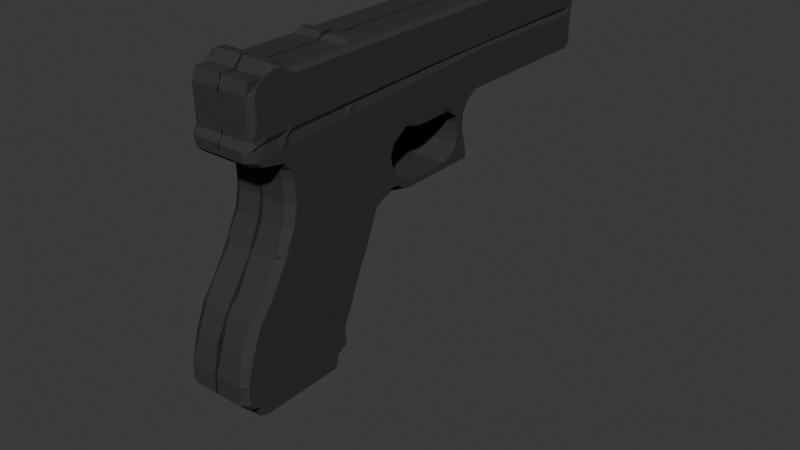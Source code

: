 # Source: gunpistol.blend  (saved by Blender 4.2.66; exported with 4.5.12 LTS)
import bpy
from mathutils import Matrix  # noqa: F401  (used for matrix-valued properties, if any)

bpy.ops.wm.read_factory_settings(use_empty=True)
scene = bpy.context.scene
scene.name = 'Scene'

# ---- collections
col_collection = bpy.data.collections.new('Collection'); scene.collection.children.link(col_collection)
col_gltf_not_exported = bpy.data.collections.new('glTF_not_exported'); scene.collection.children.link(col_gltf_not_exported)
col_gltf_not_exported.hide_render = True
col_gltf_not_exported.hide_viewport = True

# ---- materials (node trees are filled in below, after node groups)
mat_material_001 = bpy.data.materials.new('Material.001')
mat_material = bpy.data.materials.new('Material')
mat_material_002 = bpy.data.materials.new('Material.002')

# ---- material node trees
mat_material_001.use_nodes = True; mat_material_001.node_tree.nodes.clear()
_N = mat_material_001.node_tree.nodes; _L = mat_material_001.node_tree.links
n0 = _N.new('ShaderNodeBsdfPrincipled'); n0.name = 'Principled BSDF'; n0.location = (10, 300)
n0.inputs[0].default_value = (0.04431, 0.04431, 0.04431, 1.0)
n0.inputs[2].default_value = 0.3976
n0.inputs[3].default_value = 1.0
n1 = _N.new('ShaderNodeOutputMaterial'); n1.name = 'Material Output'; n1.location = (300, 300)
_L.new(n0.outputs[0], n1.inputs[0])
n1.is_active_output = True
mat_material.use_nodes = True; mat_material.node_tree.nodes.clear()
_N = mat_material.node_tree.nodes; _L = mat_material.node_tree.links
n0 = _N.new('ShaderNodeBsdfPrincipled'); n0.name = 'Principled BSDF'; n0.location = (10, 300)
n1 = _N.new('ShaderNodeOutputMaterial'); n1.name = 'Material Output'; n1.location = (300, 300)
_L.new(n0.outputs[0], n1.inputs[0])
n1.is_active_output = True
mat_material_002.use_nodes = True; mat_material_002.node_tree.nodes.clear()
_N = mat_material_002.node_tree.nodes; _L = mat_material_002.node_tree.links
n0 = _N.new('ShaderNodeBsdfPrincipled'); n0.name = 'Principled BSDF'; n0.location = (10, 300)
n0.inputs[0].default_value = (0.01096, 0.01229, 0.01444, 1.0)
n1 = _N.new('ShaderNodeOutputMaterial'); n1.name = 'Material Output'; n1.location = (300, 300)
_L.new(n0.outputs[0], n1.inputs[0])
n1.is_active_output = True

# ---- world
world_world = bpy.data.worlds.new('World'); scene.world = world_world
world_world.use_nodes = True; world_world.node_tree.nodes.clear()
_N = world_world.node_tree.nodes; _L = world_world.node_tree.links
n0 = _N.new('ShaderNodeOutputWorld'); n0.name = 'World Output'; n0.location = (300, 300)
n1 = _N.new('ShaderNodeBackground'); n1.name = 'Background'; n1.location = (10, 300)
n1.inputs[0].default_value = (0.05088, 0.05088, 0.05088, 1.0)
_L.new(n1.outputs[0], n0.inputs[0])
n0.is_active_output = True
world_world.color = (0.05088, 0.05088, 0.05088)
world_world.sun_shadow_jitter_overblur = 0.0

# ---- meshes
me_plane_003 = bpy.data.meshes.new('Plane.003')
me_plane_003.from_pydata([(-0.09602, 0.8266, 0.6266), (-0.1013, 0.441, 0.6266), (-0.09146, -1.956, 0.6266), (-0.5188, -6.452, 0.6266), (-0.2944, -6.468, 0.6266), (-0.5604, -6.89, 0.6266), (-0.1266, -6.522, 0.6266), (-0.5315, -6.586, 0.6266), (-0.5491, -6.771, 0.6266), (-0.05042, -4.781, 0.6266), (-0.3638, -4.821, 0.6266), (-1.221, -3.815, 0.6266), (-1.505, -4.108, 0.6266), (-1.813, -4.192, 0.6266), (-0.3737, -4.926, 0.6266), (-1.224, -3.945, 0.6266), (-0.05495, -4.885, 0.6266), (-2.893, -4.546, 0.6266), (-0.2158, -5.121, 0.6266), (-0.3977, -5.178, 0.6266), (-1.351, -3.463, 0.6266), (-1.329, -2.59, 0.6266), (-1.548, -2.484, 0.6266), (-1.765, -2.445, 0.6266), (-2.02, -2.443, 0.6266), (-2.281, -2.479, 0.6266), (-2.443, -2.565, 0.6266), (-2.637, -3.727, 0.6266), (0.01141, -3.368, 0.6266), (-0.2276, -3.388, 0.6266), (-1.193, -2.889, 0.6266), (-1.303, -2.76, 0.6266), (-1.374, -2.362, 0.6266), (-1.569, -2.329, 0.6266), (-1.773, -2.316, 0.6266), (-2.0, -2.311, 0.6266), (-2.423, -2.351, 0.6266), (-2.621, -2.82, 0.6266), (-2.596, -3.856, 0.6266), (-2.442, -4.014, 0.6266), (-2.156, -4.135, 0.6266), (-2.413, -3.293, -0.004736), (-2.298, -3.488, 0.1029), (-2.157, -3.312, 0.1029), (-2.187, -3.582, 0.187), (-2.043, -3.381, 0.187), (-2.019, -3.718, 0.2377), (-1.786, -3.426, 0.2377), (-1.935, -3.897, 0.2911), (-1.545, -3.458, 0.2911), (-1.808, -4.111, 0.362), (-1.346, -3.48, 0.362), (0.01777, -2.009, 0.5959), (0.011, 0.7691, 0.5959), (0.005286, 0.3966, 0.5959), (-0.2678, -6.9, 0.5959), (-0.1208, -6.39, 0.6266), (-0.1687, -5.203, 0.5959), (-0.2609, -6.782, 0.5959), (-0.1397, -6.823, 0.6266), (-0.1346, -6.705, 0.6266), (-0.2502, -6.598, 0.5959), (-0.06514, -3.429, 0.5959), (-0.148, -4.849, 0.5959), (-0.1541, -4.953, 0.5959), (-0.06218, -5.05, 0.6266), (-1.065, -1.964, 0.6266), (1.047, -1.948, 0.6266), (1.141, -1.947, 0.5327), (-0.9765, 1.049, 0.5327), (-0.9577, 0.9555, 0.6266), (1.118, 1.0, 0.5327), (1.019, 0.9242, 0.6266), (-1.04, 0.8678, 0.6266), (1.006, 0.702, 0.6266), (1.104, 0.7742, 0.5327), (-1.041, 0.3311, 0.6266), (1.093, 0.5806, 0.5327), (1.197, 0.751, 0.5327), (1.099, 0.6788, 0.6266), (1.188, 0.6038, 0.5327), (-0.1513, 1.062, 0.5327), (-0.1947, 0.9679, 0.6266), (-0.03727, 0.9815, 0.6266), (-0.001771, 1.023, 0.5327), (0.7228, 1.14, 0.5327), (0.7046, 1.046, 0.6266), (0.4209, 1.028, 0.6266), (0.4471, 1.122, 0.5327), (-1.279, -6.34, 0.6266), (1.092, -7.036, 0.5327), (0.9768, -6.972, 0.6266), (0.8185, -7.013, 0.6266), (0.817, -7.108, 0.5327), (-0.7081, -6.959, 0.6266), (-0.5768, -7.063, 0.6266), (0.5658, -7.01, 0.6266), (0.5637, -7.105, 0.5327), (0.2622, -6.999, 0.6266), (0.2601, -7.093, 0.5327), (-0.8302, -6.523, 0.6266), (-1.042, -6.394, 0.6266), (1.099, -6.338, 0.5327), (1.005, -6.36, 0.6266), (1.095, -6.766, 0.5327), (0.9777, -6.795, 0.6266), (1.229, -6.478, 0.6266), (1.334, -6.464, 0.5327), (1.242, -6.648, 0.6266), (1.346, -6.631, 0.5327), (1.114, -4.745, 0.5327), (1.02, -4.76, 0.6266), (-2.398, -6.395, 0.6266), (-3.047, -6.602, 0.6266), (-3.834, -6.928, 0.6266), (-3.836, -7.027, 0.5327), (-3.694, -4.771, 0.6266), (-4.288, -7.176, 0.6266), (-4.303, -4.879, 0.5327), (-4.301, -4.98, 0.6266), (-4.961, -7.362, 0.6266), (-5.035, -5.181, 0.6266), (-5.626, -7.487, 0.6266), (-5.629, -7.584, 0.5327), (-5.578, -5.363, 0.6266), (-6.12, -7.498, 0.6266), (-6.606, -7.148, 0.6266), (-6.251, -7.409, 0.6266), (-6.36, -7.42, 0.5327), (-6.361, -7.207, 0.6266), (-6.415, -7.227, 0.5327), (-6.034, -5.331, 0.6266), (1.019, -4.863, 0.6266), (1.224, -4.826, 0.5056), (-6.202, -5.525, 0.6266), (1.222, -4.99, 0.5056), (-6.554, -5.594, 0.6266), (-6.687, -5.588, 0.5327), (1.017, -5.11, 0.6266), (1.111, -5.094, 0.5327), (-2.781, -2.208, 0.6266), (-2.811, -3.747, 0.6266), (-1.255, -2.056, 0.5327), (-1.262, -2.166, 0.6266), (-1.4, -2.23, 0.6266), (-1.59, -2.174, 0.5327), (-2.225, -2.268, 0.6266), (-2.412, -2.233, 0.6266), (-2.593, -2.202, 0.6266), (1.034, -3.354, 0.6266), (1.128, -3.346, 0.5327), (-2.794, -2.895, 0.6266), (-2.77, -3.877, 0.6266), (-2.615, -4.034, 0.6266), (-2.604, -4.186, 0.6266), (-1.887, -6.324, 0.6266), (-2.766, -4.387, 0.6266), (-2.959, -6.575, 0.6266), (-2.962, -6.673, 0.5327), (0.1166, 0.9587, 0.6266), (0.004768, 0.888, 0.6266), (-5.982, -5.234, -0.02804), (1.128, -3.346, -0.02318), (-6.36, -7.42, -0.02459), (-0.9765, 1.049, -0.03722), (-6.74, -7.172, -0.02666), (-1.282, -6.448, 0.003905), (-6.687, -5.588, -0.02675), (1.092, -7.036, -0.02318), (-1.141, 0.8722, -0.03692), (0.817, -7.108, 0.01569), (-6.508, -7.231, -0.02538), (1.095, -6.766, -0.02318), (1.118, 1.0, -0.02318), (1.104, 0.7742, -0.02318), (-0.8384, -6.63, 0.006383), (-6.143, -5.301, -0.02775), (1.222, -4.99, -0.05024), (-0.5867, -7.167, 0.007798), (-6.349, -5.52, -0.02736), (-3.05, -6.701, -0.006023), (-0.1517, -7.095, 0.01024), (1.197, 0.751, -0.02318), (-2.876, -2.115, -0.03374), (1.188, 0.6038, -0.02318), (-2.892, -2.937, -0.03371), (-2.883, -4.44, -0.03373), (-0.1513, 1.062, -0.03108), (-4.29, -7.275, -0.02318), (1.099, -6.338, -0.02318), (1.334, -6.464, -0.02318), (-1.165, -1.964, -0.03688), (-1.141, 0.3194, -0.03692), (1.111, -5.094, -0.02318), (-5.629, -7.584, -0.02318), (1.346, -6.631, -0.02318), (-6.107, -7.596, -0.02318), (1.114, -4.745, -0.02318), (-1.049, -6.501, 0.005204), (1.093, 0.5806, -0.02318), (1.224, -4.826, -0.05024), (1.141, -1.947, -0.02318), (-2.403, -2.137, -0.03461), (-1.255, -2.056, -0.03671), (-1.782, -2.186, -0.03575), (-1.59, -2.174, -0.0361), (-2.2, -2.174, -0.03498), (-2.589, -2.105, -0.03427), (-1.98, -2.178, -0.03538), (-1.419, -2.134, -0.03641), (-2.694, -4.197, 0.6112), (-0.02047, 1.074, -0.03013), (-0.5095, -6.354, 0.6266), (-0.1166, -6.294, 0.6266), (-0.2368, -6.369, 0.5959), (-6.736, -7.05, 0.5327), (-6.602, -7.028, 0.6266), (1.1, -6.242, 0.5327), (1.006, -6.264, 0.6266), (-6.736, -7.05, -0.02667), (1.1, -6.242, -0.02318), (-0.0702, -5.233, 0.6266), (-6.558, -5.717, 0.6266), (1.11, -5.193, 0.5327), (-6.691, -5.714, -0.02674), (-0.4073, -5.279, 0.6266), (-0.1746, -5.303, 0.5959), (1.016, -5.209, 0.6266), (1.11, -5.193, -0.02318), (-1.165, -1.964, 0.4684), (-1.141, 0.8722, 0.4684), (-1.049, -6.501, 0.4732), (-0.7176, -7.065, 0.4734), (-0.5867, -7.167, 0.4735), (-0.1517, -7.095, 0.4738), (-2.883, -4.44, 0.4688), (-3.686, -4.665, 0.469), (-5.041, -5.082, 0.4692), (-5.576, -5.262, 0.4698), (-5.982, -5.234, 0.4694), (-6.74, -7.172, 0.4696), (-6.508, -7.231, 0.4697), (-6.143, -5.301, 0.4695), (-6.349, -5.52, 0.4695), (-2.876, -2.115, 0.4688), (-2.892, -2.937, 0.4688), (-2.908, -3.759, 0.4688), (-2.867, -3.889, 0.4688), (-1.419, -2.134, 0.4685), (-1.782, -2.186, 0.4686), (-1.98, -2.178, 0.4686), (-2.2, -2.174, 0.4687), (-2.403, -2.137, 0.4687), (-2.713, -4.046, 0.4688), (-2.701, -4.197, 0.4688), (-1.282, -6.448, 0.473), (-1.889, -6.422, 0.4727), (-2.401, -6.493, 0.4723), (-0.8384, -6.63, 0.4733), (-3.05, -6.701, 0.4719), (-0.3358, -7.177, 0.4736), (-4.29, -7.275, 0.4711), (-1.141, 0.3194, 0.4684), (-4.964, -7.461, 0.47), (-6.107, -7.596, 0.47), (-2.589, -2.105, 0.4687), (-6.691, -5.714, 0.4696), (-5.708, -7.067, 0.4696), (-5.708, -7.067, -0.02667), (-5.663, -5.73, -0.02674), (-5.663, -5.73, 0.4696), (-1.889, -6.422, -0.03118), (0.5637, -7.105, -0.01741), (-2.401, -6.493, -0.03405), (-0.7176, -7.065, -0.02461), (-2.962, -6.673, -0.03721), (-3.836, -7.027, -0.04212), (-0.3358, -7.177, -0.02246), (0.2601, -7.093, -0.01912), (-4.964, -7.461, -0.05485), (-0.1496, -7.048, 0.5797), (-0.3327, -7.125, 0.5797), (-0.2437, -7.136, 0.5327), (-0.2386, -7.037, 0.6266), (-1.505, -4.108, -0.004908), (-1.813, -4.192, -0.004908), (-1.351, -3.463, -0.004908), (-1.329, -2.59, -0.004908), (-1.548, -2.484, -0.004908), (-1.765, -2.445, -0.004908), (-2.02, -2.443, -0.004908), (-2.281, -2.479, -0.004908), (-2.443, -2.565, -0.004908), (-2.637, -3.727, -0.004908), (-1.303, -2.76, -0.004908), (-2.621, -2.82, -0.004908), (-2.596, -3.856, -0.004908), (-2.442, -4.014, -0.004908), (-2.156, -4.135, -0.004908), (-1.935, -3.897, -0.1573), (-1.545, -3.458, -0.1573), (-2.019, -3.718, -0.1416), (-1.786, -3.426, -0.1416), (-1.935, -3.897, -0.0495), (-1.545, -3.458, -0.0495), (-2.187, -3.582, -0.1672), (-2.043, -3.381, -0.1672), (-2.157, -3.312, -0.09868), (-2.187, -3.582, -0.04019), (-2.043, -3.381, -0.04019), (-2.298, -3.488, -0.01398), (-2.413, -3.293, -0.0005397), (-2.361, -3.39, -0.04447), (-2.276, -3.261, -0.04447), (0.7228, 1.14, -0.004564), (0.3083, 1.062, -0.03108), (0.4392, 1.074, -0.03013)], [(210, 186)], [(75, 78, 182, 174), (262, 230, 169, 192), (260, 233, 178, 277), (258, 231, 198, 175), (232, 258, 175, 274), (109, 104, 172, 195), (110, 133, 200, 197), (255, 256, 271, 166), (257, 158, 275, 273), (259, 115, 276, 180), (158, 259, 180, 275), (115, 261, 188, 276), (261, 263, 279, 188), (263, 123, 194, 279), (264, 128, 163, 196), (242, 239, 161, 176), (123, 264, 196, 194), (243, 242, 176, 179), (137, 243, 179, 167), (102, 107, 190, 189), (244, 265, 207, 183), (142, 229, 191, 203, 209, 248), (252, 251, 206, 202, 207, 265), (145, 248, 209, 205, 204, 249), (217, 102, 189, 220, 228, 193, 139, 223), (88, 316, 211, 84), (256, 257, 273, 271), (76, 1, 0, 73), (55, 5, 95, 281), (66, 2, 1, 76), (30, 66, 143, 31), (282, 234, 280), (2, 52, 54, 1), (1, 54, 53, 0), (15, 89, 101, 100, 94, 95, 5, 8, 7, 3, 212, 225, 19, 14, 10, 29, 2, 66, 30, 11), (214, 212, 3, 4), (58, 8, 5, 55), (4, 3, 7, 61), (61, 7, 8, 58), (62, 29, 10, 63), (15, 11, 12), (118, 236, 235, 186, 161, 239, 238, 237), (63, 10, 14, 64), (64, 14, 19, 18), (121, 124, 131, 134, 136, 222, 216, 126, 129, 127, 125, 122, 120, 117, 114, 113, 157, 112, 155, 89, 15, 12, 13, 40, 154, 210, 156, 17, 116, 119), (18, 19, 57), (37, 148, 140, 151), (27, 37, 151, 141), (32, 144, 33), (146, 147, 36), (36, 147, 148, 37), (22, 33, 34, 23), (20, 21, 32, 31), (52, 2, 29, 62), (31, 143, 144, 32), (39, 153, 154, 40), (53, 159, 160), (26, 36, 37), (59, 55, 281, 280), (213, 214, 4, 56), (60, 58, 55, 59), (56, 4, 61, 6), (6, 61, 58, 60), (28, 62, 63, 9), (9, 63, 64, 16), (16, 64, 57, 65), (52, 62, 28), (64, 18, 57), (230, 69, 164, 169), (80, 77, 199, 184), (107, 109, 195, 190), (104, 90, 168, 172), (233, 232, 274, 178), (246, 245, 185, 186, 235, 254, 253, 247), (266, 137, 167, 224), (241, 240, 165, 171), (135, 139, 193, 177), (133, 135, 177, 200), (245, 244, 183, 185), (260, 277, 181, 234), (231, 101, 89, 255), (154, 254, 210), (262, 229, 66, 76), (75, 71, 72, 74), (69, 230, 73, 70), (230, 262, 76, 73), (93, 97, 99, 234, 181, 278, 272, 170, 168, 90), (80, 78, 79), (78, 75, 74, 79), (77, 80, 79, 74), (69, 70, 82, 81), (84, 81, 82, 83), (85, 88, 87, 86), (258, 232, 94, 100), (232, 233, 95, 94), (231, 258, 100, 101), (233, 260, 281, 95), (256, 255, 89, 155), (254, 235, 17, 156), (158, 257, 112, 157), (235, 236, 116, 17), (115, 259, 113, 114), (236, 118, 119, 116), (261, 115, 114, 117), (118, 237, 121, 119), (263, 261, 117, 120), (237, 238, 124, 121), (123, 263, 120, 122), (128, 264, 125, 127), (215, 240, 126, 216), (130, 128, 127, 129), (240, 241, 129, 126), (241, 130, 129), (238, 239, 131, 124), (264, 123, 122, 125), (239, 242, 131), (242, 243, 134, 131), (243, 137, 136, 134), (245, 246, 141, 151), (265, 244, 140, 148), (229, 142, 143, 66), (142, 248, 144, 143), (248, 145, 33, 144), (145, 249, 34, 33), (249, 250, 35, 34), (250, 251, 146, 35), (251, 252, 147, 146), (252, 265, 148, 147), (244, 245, 151, 140), (246, 247, 152, 141), (247, 253, 153, 152), (253, 254, 154, 153), (257, 256, 155, 112), (259, 158, 157, 113), (255, 166, 198, 231), (229, 262, 192, 191), (31, 32, 33, 22), (35, 24, 23, 34), (146, 25, 24, 35), (36, 26, 25, 146), (152, 38, 27, 141), (153, 39, 38, 152), (51, 50, 12, 11), (49, 48, 50, 51), (47, 46, 48, 49), (45, 44, 46, 47), (43, 42, 44, 45), (313, 312, 42, 43), (312, 313, 41), (20, 11, 30, 21), (187, 81, 84, 211), (187, 164, 69, 81), (182, 78, 80, 184), (71, 75, 174, 173), (84, 83, 87, 88), (266, 215, 216, 222), (240, 215, 219, 165), (221, 226, 214, 213), (71, 173, 314, 85), (226, 225, 212, 214), (110, 150, 68, 77, 74, 67, 149, 111, 132, 138, 227, 218, 103, 106, 108, 105, 91, 92, 96, 98, 280, 234, 99, 97, 93, 90, 104, 109, 107, 102, 217, 223, 139, 135, 133), (57, 19, 225, 226), (65, 57, 226, 221), (137, 266, 222, 136), (266, 224, 269, 270), (163, 128, 241, 171), (260, 234, 282), (267, 270, 269, 268), (215, 266, 270, 267), (219, 215, 267, 268), (130, 241, 128), (156, 210, 254), (283, 282, 280), (281, 282, 283), (281, 260, 282), (31, 22, 288, 294), (23, 24, 290, 289), (24, 25, 291, 290), (25, 26, 292, 291), (21, 287, 286, 20), (39, 40, 298, 297), (26, 37, 295, 292), (27, 38, 296, 293), (38, 39, 297, 296), (37, 27, 293, 295), (12, 50, 285, 284), (22, 23, 289, 288), (40, 13, 285, 298), (13, 12, 284, 285), (50, 48, 299, 285), (49, 51, 286, 300), (48, 46, 301, 303), (47, 49, 304, 302), (46, 44, 305, 301), (45, 47, 302, 306), (43, 45, 309, 307), (44, 42, 310, 308), (42, 312, 310), (313, 43, 307), (312, 41, 311), (41, 313, 311), (68, 150, 110, 197, 162, 201, 199, 77), (88, 85, 314, 316), (53, 160, 0), (159, 83, 0, 160), (187, 211, 316, 315), (159, 83, 187, 315, 316, 87), (74, 72, 86, 87, 159, 53, 54, 52, 28, 9, 16, 65, 221, 213, 56, 6, 60, 59, 280, 98, 96, 92, 91, 105, 108, 106, 103, 218, 227, 138, 132, 111, 149, 67), (71, 85, 86, 72), (73, 0, 83, 82, 70), (250, 249, 204, 208, 206, 251)])
_uv = me_plane_003.uv_layers.new(name='UVMap')
_uv.uv.foreach_set('vector', [1.0, 0.8871, 1.0, 0.8871, 1.0, 0.8871, 1.0, 0.8871, 0.0, 0.7903, 0.0, 0.8871, 0.0, 0.8871, 0.0, 0.7903, 0.502, 0.0, 0.4654, 0.0, 0.4654, 0.0, 0.502, 0.0, 0.2948, 0.0, 0.1712, 0.0, 0.1712, 0.0, 0.2948, 0.0, 0.394, 0.0, 0.2948, 0.0, 0.2948, 0.0, 0.394, 0.0, 1.0, 0.0, 1.0, 0.0, 1.0, 0.0, 1.0, 0.0, 1.0, 0.0, 1.0, 0.0, 1.0, 0.0, 1.0, 0.0, 0.0, 0.0, 0.0, 0.0, 0.0, 0.0, 0.0, 0.0, 0.0, 0.0, 0.0, 0.0, 0.0, 0.0, 0.0, 0.0, 0.0, 0.0, 0.0, 0.0, 0.0, 0.0, 0.0, 0.0, 0.0, 0.0, 0.0, 0.0, 0.0, 0.0, 0.0, 0.0, 0.0, 0.0, 0.0, 0.0, 0.0, 0.0, 0.0, 0.0, 0.0, 0.0, 0.0, 0.0, 0.0, 0.0, 0.0, 0.0, 0.0, 0.0, 0.0, 0.0, 0.0, 0.0, 0.0, 0.0, 0.0, 0.0, 0.0, 0.0, 0.0, 0.0, 0.0, 0.0, 0.0, 0.0, 0.0, 0.0, 0.0, 0.0, 0.0, 0.0, 0.0, 0.0, 0.0, 0.0, 0.0, 0.0, 0.0, 0.0, 0.0, 0.0, 0.0, 0.0, 0.0, 0.0, 0.0, 0.0, 0.0, 0.0, 0.0, 0.0, 0.0, 0.0, 0.0, 0.0, 1.0, 0.0, 1.0, 0.0, 1.0, 0.0, 1.0, 0.0, 0.0, 0.0, 0.0, 0.0, 0.0, 0.0, 0.0, 0.0, 0.0, 0.0, 0.0, 0.0, 0.0, 0.0, 0.0, 0.0, 0.0, 0.0, 0.0, 0.0, 0.0, 0.0, 0.0, 0.0, 0.0, 0.0, 0.0, 0.0, 0.0, 0.0, 0.0, 0.0, 0.0, 0.0, 0.0, 0.0, 0.0, 0.0, 0.0, 0.0, 0.0, 0.0, 0.0, 0.0, 1.0, 0.0, 1.0, 0.0, 1.0, 0.0, 1.0, 0.0, 1.0, 0.0, 1.0, 0.0, 1.0, 0.0, 1.0, 0.0, 0.6685, 1.0, 0.6685, 1.0, 0.4565, 1.0, 0.4654, 1.0, 0.0, 0.0, 0.0, 0.0, 0.0, 0.0, 0.0, 0.0, 0.04485, 0.7903, 0.4654, 0.7903, 0.4654, 0.8871, 0.04495, 0.8871, 0.502, 0.0, 0.4654, 0.0, 0.4654, 0.0, 0.502, 0.0, 0.0433, -0.0004927, 0.4654, 0.0, 0.4654, 0.7903, 0.04485, 0.7903, 0.0, 0.0, 0.0, 0.0, 0.0, 0.0, 0.0, 0.0, 0.5194, 0.0, 0.5369, 0.0, 0.5369, 0.0, 0.4654, 0.0, 0.502, 0.0, 0.502, 0.7903, 0.4654, 0.7903, 0.4654, 0.7903, 0.502, 0.7903, 0.502, 0.8871, 0.4654, 0.8871, 0.0, 0.0, 0.0, 0.0, 0.1712, 0.0, 0.2948, 0.0, 0.394, 0.0, 0.4654, 0.0, 0.4654, 0.0, 0.4654, 0.0, 0.4654, 0.0, 0.4654, 0.0, 0.4654, 0.0, 0.4654, 0.0, 0.4654, 0.0, 0.4654, 0.0, 0.4654, 0.0, 0.4654, 0.0, 0.4654, 0.0, 0.04332, 0.0, 0.0, 0.0, 0.0, 0.0, 0.502, 0.0, 0.4654, 0.0, 0.4654, 0.0, 0.502, 0.0, 0.502, 0.0, 0.4654, 0.0, 0.4654, 0.0, 0.502, 0.0, 0.502, 0.0, 0.4654, 0.0, 0.4654, 0.0, 0.502, 0.0, 0.502, 0.0, 0.4654, 0.0, 0.4654, 0.0, 0.502, 0.0, 0.502, 0.0, 0.4654, 0.0, 0.4654, 0.0, 0.502, 0.0, 0.0, 0.0, 0.0, 0.0, 0.0, 0.0, 0.0, 0.0, 0.0, 0.0, 0.0, 0.0, 0.0, 0.0, 0.0, 0.0, 0.0, 0.0, 0.0, 0.0, 0.0, 0.0, 0.502, 0.0, 0.4654, 0.0, 0.4654, 0.0, 0.502, 0.0, 0.502, 0.0, 0.4654, 0.0, 0.4654, 0.0, 0.502, 0.0, 0.0, 0.0, 0.0, 0.0, 0.0, 0.0, 0.0, 0.0, 0.0, 0.0, 0.0, 0.0, 0.0, 0.0, 0.0, 0.0, 0.0, 0.0, 0.0, 0.0, 0.0, 0.0, 0.0, 0.0, 0.0, 0.0, 0.0, 0.0, 0.0, 0.0, 0.0, 0.0, 0.0, 0.0, 0.0, 0.0, 0.0, 0.0, 0.0, 0.0, 0.0, 0.0, 0.0, 0.0, 0.0, 0.0, 0.0, 0.0, 0.0, 0.0, 0.0, 0.0, 0.0, 0.0, 0.0, 0.0, 0.0, 0.0, 0.0, 0.0, 0.502, 0.0, 0.4654, 0.0, 0.502, 0.0, 0.0, 0.0, 0.0, 0.0, 0.0, 0.0, 0.0, 0.0, 0.0, 0.0, 0.0, 0.0, 0.0, 0.0, 0.0, 0.0, 0.0, 0.0, 0.0, 0.0, 0.0, 0.0, 0.0, 0.0, 0.0, 0.0, 0.0, 0.0, 0.0, 0.0, 0.0, 0.0, 0.0, 0.0, 0.0, 0.0, 0.0, 0.0, 0.0, 0.0, 0.0, 0.0, 0.0, 0.0, 0.0, 0.0, 0.0, 0.0, 0.0, 0.0, 0.0, 0.0, 0.502, 0.0, 0.4654, 0.0, 0.4654, 0.0, 0.502, 0.0, 0.0, 0.0, 0.0, 0.0, 0.0, 0.0, 0.0, 0.0, 0.0, 0.0, 0.0, 0.0, 0.0, 0.0, 0.0, 0.0, 0.5369, 0.8871, 0.5369, 0.9422, 0.502, 0.9383, 0.0, 0.0, 0.0, 0.0, 0.0, 0.0, 0.5369, 0.0, 0.502, 0.0, 0.502, 0.0, 0.5369, 0.0, 0.5369, 0.0, 0.502, 0.0, 0.502, 0.0, 0.5369, 0.0, 0.5369, 0.0, 0.502, 0.0, 0.502, 0.0, 0.5369, 0.0, 0.5369, 0.0, 0.502, 0.0, 0.502, 0.0, 0.5369, 0.0, 0.5369, 0.0, 0.502, 0.0, 0.502, 0.0, 0.5369, 0.0, 0.5369, 0.0, 0.502, 0.0, 0.502, 0.0, 0.5369, 0.0, 0.5369, 0.0, 0.502, 0.0, 0.502, 0.0, 0.5369, 0.0, 0.5369, 0.0, 0.502, 0.0, 0.502, 0.0, 0.5369, 0.0, 0.502, 0.0, 0.502, 0.0, 0.5369, 0.0, 0.502, 0.0, 0.502, 0.0, 0.502, 0.0, 0.0, 0.8871, 0.0, 1.0, 0.0, 1.0, 0.0, 0.8871, 1.0, 0.7903, 1.0, 0.7903, 1.0, 0.7903, 1.0, 0.7903, 1.0, 0.0, 1.0, 0.0, 1.0, 0.0, 1.0, 0.0, 1.0, 0.0, 1.0, 0.0, 1.0, 0.0, 1.0, 0.0, 0.4654, 0.0, 0.394, 0.0, 0.394, 0.0, 0.4654, 0.0, 0.0, 0.0, 0.0, 0.0, 0.0, 0.0, 0.0, 0.0, 0.0, 0.0, 0.0, 0.0, 0.0, 0.0, 0.0, 0.0, 0.0, 0.0, 0.0, 0.0, 0.0, 0.0, 0.0, 0.0, 0.0, 0.0, 0.0, 0.0, 0.0, 0.0, 0.0, 0.0, 1.0, 0.0, 1.0, 0.0, 1.0, 0.0, 1.0, 0.0, 1.0, 0.0, 1.0, 0.0, 1.0, 0.0, 1.0, 0.0, 0.0, 0.0, 0.0, 0.0, 0.0, 0.0, 0.0, 0.0, 0.502, 0.0, 0.502, 0.0, 0.5369, 0.0, 0.5369, 0.0, 0.1712, 0.0, 0.1712, 0.0, 0.0, 0.0, 0.0, 0.0, 0.0, 0.0, 0.0, 0.0, 0.0, 0.0, 0.0, 0.7903, 0.0, 0.0, 0.0433, -0.0004927, 0.04485, 0.7903, 1.0, 0.8871, 1.0, 1.0, 0.9568, 0.9548, 0.9591, 0.8523, 0.0, 1.0, 0.0, 0.8871, 0.04495, 0.8871, 0.0467, 0.9422, 0.0, 0.8871, 0.0, 0.7903, 0.04485, 0.7903, 0.04495, 0.8871, 0.8954, 0.0, 0.8002, 0.0, 0.6685, 0.0, 0.5369, 0.0, 0.5369, 0.0, 0.6685, 0.0, 0.8002, 0.0, 0.8954, 0.0, 1.0, 0.0, 1.0, 0.0, 1.0, 0.7903, 1.0, 0.8871, 1.0, 0.8393, 1.0, 0.8871, 1.0, 0.8871, 1.0, 0.8511, 1.0, 0.8394, 1.0, 0.7903, 1.0, 0.7903, 1.0, 0.8393, 1.0, 0.8278, 0.0, 1.0, 0.0467, 0.9422, 0.394, 0.9534, 0.394, 1.0, 0.4654, 1.0, 0.394, 1.0, 0.394, 0.9534, 0.4654, 0.9575, 0.8002, 1.0, 0.6685, 1.0, 0.6685, 0.9661, 0.8002, 0.9693, 0.2948, 0.0, 0.394, 0.0, 0.394, 0.0, 0.2948, 0.0, 0.394, 0.0, 0.4654, 0.0, 0.4654, 0.0, 0.394, 0.0, 0.1712, 0.0, 0.2948, 0.0, 0.2948, 0.0, 0.1712, 0.0, 0.4654, 0.0, 0.502, 0.0, 0.502, 0.0, 0.4654, 0.0, 0.0, 0.0, 0.0, 0.0, 0.0, 0.0, 0.0, 0.0, 0.0, 0.0, 0.0, 0.0, 0.0, 0.0, 0.0, 0.0, 0.0, 0.0, 0.0, 0.0, 0.0, 0.0, 0.0, 0.0, 0.0, 0.0, 0.0, 0.0, 0.0, 0.0, 0.0, 0.0, 0.0, 0.0, 0.0, 0.0, 0.0, 0.0, 0.0, 0.0, 0.0, 0.0, 0.0, 0.0, 0.0, 0.0, 0.0, 0.0, 0.0, 0.0, 0.0, 0.0, 0.0, 0.0, 0.0, 0.0, 0.0, 0.0, 0.0, 0.0, 0.0, 0.0, 0.0, 0.0, 0.0, 0.0, 0.0, 0.0, 0.0, 0.0, 0.0, 0.0, 0.0, 0.0, 0.0, 0.0, 0.0, 0.0, 0.0, 0.0, 0.0, 0.0, 0.0, 0.0, 0.0, 0.0, 0.0, 0.0, 0.0, 0.0, 0.0, 0.0, 0.0, 0.0, 0.0, 0.0, 0.0, 0.0, 0.0, 0.0, 0.0, 0.0, 0.0, 0.0, 0.0, 0.0, 0.0, 0.0, 0.0, 0.0, 0.0, 0.0, 0.0, 0.0, 0.0, 0.0, 0.0, 0.0, 0.0, 0.0, 0.0, 0.0, 0.0, 0.0, 0.0, 0.0, 0.0, 0.0, 0.0, 0.0, 0.0, 0.0, 0.0, 0.0, 0.0, 0.0, 0.0, 0.0, 0.0, 0.0, 0.0, 0.0, 0.0, 0.0, 0.0, 0.0, 0.0, 0.0, 0.0, 0.0, 0.0, 0.0, 0.0, 0.0, 0.0, 0.0, 0.0, 0.0, 0.0, 0.0, 0.0, 0.0, 0.0, 0.0, 0.0, 0.0, 0.0, 0.0, 0.0, 0.0, 0.0, 0.0, 0.0, 0.0, 0.0, 0.0, 0.0, 0.0, 0.0, 0.0, 0.0, 0.0, 0.0, 0.0, 0.0, 0.0, 0.0, 0.0, 0.0, 0.0, 0.0, 0.0, 0.0, 0.0, 0.0, 0.0, 0.0, 0.0, 0.0, 0.0, 0.0, 0.0, 0.0, 0.0, 0.0, 0.0, 0.0, 0.0, 0.0, 0.0, 0.0, 0.0, 0.0, 0.0, 0.0, 0.0, 0.0, 0.0, 0.0, 0.0, 0.0, 0.0, 0.0, 0.0, 0.0, 0.0, 0.0, 0.0, 0.0, 0.0, 0.0, 0.0, 0.0, 0.0, 0.0, 0.0, 0.0, 0.0, 0.0, 0.0, 0.0, 0.0, 0.0, 0.0, 0.0, 0.0, 0.0, 0.0, 0.0, 0.0, 0.0, 0.0, 0.0, 0.0, 0.0, 0.0, 0.0, 0.0, 0.0, 0.0, 0.0, 0.0, 0.0, 0.0, 0.0, 0.0, 0.0, 0.0, 0.0, 0.0, 0.0, 0.0, 0.0, 0.0, 0.0, 0.0, 0.0, 0.0, 0.0, 0.0, 0.0, 0.0, 0.0, 0.0, 0.0, 0.0, 0.0, 0.0, 0.0, 0.0, 0.0, 0.0, 0.0, 0.0, 0.0, 0.0, 0.1712, 0.0, 0.1712, 0.0, 0.0, 0.0, 0.0, 0.7903, 0.0, 0.7903, 0.0, 0.0, 0.0, 0.0, 0.0, 0.0, 0.0, 0.0, 0.0, 0.0, 0.0, 0.0, 0.0, 0.0, 0.0, 0.0, 0.0, 0.0, 0.0, 0.0, 0.0, 0.0, 0.0, 0.0, 0.0, 0.0, 0.0, 0.0, 0.0, 0.0, 0.0, 0.0, 0.0, 0.0, 0.0, 0.0, 0.0, 0.0, 0.0, 0.0, 0.0, 0.0, 0.0, 0.0, 0.0, 0.0, 0.0, 0.0, 0.0, 0.0, 0.0, 0.0, 0.0, 0.0, 0.0, 0.0, 0.0, 0.0, 0.0, 0.0, 0.0, 0.0, 0.0, 0.0, 0.0, 0.0, 0.0, 0.0, 0.0, 0.0, 0.0, 0.0, 0.0, 0.0, 0.0, 0.0, 0.0, 0.0, 0.0, 0.0, 0.0, 0.0, 0.0, 0.0, 0.0, 0.0, 0.0, 0.0, 0.0, 0.0, 0.0, 0.0, 0.0, 0.0, 0.0, 0.0, 0.0, 0.0, 0.0, 0.0, 0.0, 0.0, 0.0, 0.0, 0.0, 0.0, 0.0, 0.0, 0.0, 0.0, 0.0, 0.0, 0.394, 1.0, 0.394, 1.0, 0.4654, 1.0, 0.4565, 1.0, 0.394, 1.0, 0.0, 1.0, 0.0, 1.0, 0.394, 1.0, 1.0, 0.8871, 1.0, 0.8871, 1.0, 0.7903, 1.0, 0.7903, 1.0, 1.0, 1.0, 0.8871, 1.0, 0.8871, 1.0, 1.0, 0.4654, 1.0, 0.4654, 0.9575, 0.6685, 0.9661, 0.6685, 1.0, 0.0, 0.0, 0.0, 0.0, 0.0, 0.0, 0.0, 0.0, 0.0, 0.0, 0.0, 0.0, 0.0, 0.0, 0.0, 0.0, 0.5369, 0.0, 0.502, 0.0, 0.502, 0.0, 0.5369, 0.0, 1.0, 1.0, 1.0, 1.0, 0.8002, 1.0, 0.8002, 1.0, 0.502, 0.0, 0.4654, 0.0, 0.4654, 0.0, 0.502, 0.0, 1.0, 0.0, 1.0, 0.0, 1.0, 0.0, 1.0, 0.7903, 0.958, 0.8169, 0.9593, 0.0, 0.9608, 0.0, 0.9622, 0.0, 0.9623, 0.0, 0.9626, 0.0, 0.9627, 0.0, 0.9636, 0.0, 0.9637, 0.0, 0.9784, 0.0, 0.9793, 0.0, 0.9552, 0.0, 0.9557, 0.0, 0.8954, 0.0, 0.8002, 0.0, 0.6685, 0.0, 0.5369, 0.0, 0.5369, 0.0, 0.6685, 0.0, 0.8002, 0.0, 0.8954, 0.0, 1.0, 0.0, 1.0, 0.0, 1.0, 0.0, 1.0, 0.0, 1.0, 0.0, 1.0, 0.0, 1.0, 0.0, 1.0, 0.0, 1.0, 0.0, 1.0, 0.0, 0.502, 0.0, 0.4654, 0.0, 0.4654, 0.0, 0.502, 0.0, 0.5369, 0.0, 0.502, 0.0, 0.502, 0.0, 0.5369, 0.0, 0.0, 0.0, 0.0, 0.0, 0.0, 0.0, 0.0, 0.0, 0.0, 0.0, 0.0, 0.0, 0.0, 0.0, 0.0, 0.0, 0.0, 0.0, 0.0, 0.0, 0.0, 0.0, 0.0, 0.0, 0.502, 0.0, 0.5369, 0.0, 0.5194, 0.0, 0.0, 0.0, 0.0, 0.0, 0.0, 0.0, 0.0, 0.0, 0.0, 0.0, 0.0, 0.0, 0.0, 0.0, 0.0, 0.0, 0.0, 0.0, 0.0, 0.0, 0.0, 0.0, 0.0, 0.0, 0.0, 0.0, 0.0, 0.0, 0.0, 0.0, 0.0, 0.0, 0.0, 0.0, 0.0, 0.0, 0.5194, 0.0, 0.5194, 0.0, 0.5369, 0.0, 0.502, 0.0, 0.5194, 0.0, 0.5194, 0.0, 0.502, 0.0, 0.502, 0.0, 0.5194, 0.0, 0.0, 0.0, 0.0, 0.0, 0.0, 0.0, 0.0, 0.0, 0.0, 0.0, 0.0, 0.0, 0.0, 0.0, 0.0, 0.0, 0.0, 0.0, 0.0, 0.0, 0.0, 0.0, 0.0, 0.0, 0.0, 0.0, 0.0, 0.0, 0.0, 0.0, 0.0, 0.0, 0.0, 0.0, 0.0, 0.0, 0.0, 0.0, 0.0, 0.0, 0.0, 0.0, 0.0, 0.0, 0.0, 0.0, 0.0, 0.0, 0.0, 0.0, 0.0, 0.0, 0.0, 0.0, 0.0, 0.0, 0.0, 0.0, 0.0, 0.0, 0.0, 0.0, 0.0, 0.0, 0.0, 0.0, 0.0, 0.0, 0.0, 0.0, 0.0, 0.0, 0.0, 0.0, 0.0, 0.0, 0.0, 0.0, 0.0, 0.0, 0.0, 0.0, 0.0, 0.0, 0.0, 0.0, 0.0, 0.0, 0.0, 0.0, 0.0, 0.0, 0.0, 0.0, 0.0, 0.0, 0.0, 0.0, 0.0, 0.0, 0.0, 0.0, 0.0, 0.0, 0.0, 0.0, 0.0, 0.0, 0.0, 0.0, 0.0, 0.0, 0.0, 0.0, 0.0, 0.0, 0.0, 0.0, 0.0, 0.0, 0.0, 0.0, 0.0, 0.0, 0.0, 0.0, 0.0, 0.0, 0.0, 0.0, 0.0, 0.0, 0.0, 0.0, 0.0, 0.0, 0.0, 0.0, 0.0, 0.0, 0.0, 0.0, 0.0, 0.0, 0.0, 0.0, 0.0, 0.0, 0.0, 0.0, 0.0, 0.0, 0.0, 0.0, 0.0, 0.0, 0.0, 0.0, 0.0, 0.0, 0.0, 0.0, 0.0, 0.0, 0.0, 0.0, 0.0, 0.0, 0.0, 0.0, 0.0, 0.0, 0.0, 0.0, 0.0, 0.0, 0.0, 0.0, 0.0, 0.0, 0.0, 0.0, 0.0, 0.0, 0.0, 0.0, 0.0, 0.0, 0.0, 0.0, 0.0, 0.0, 0.0, 0.0, 0.0, 0.0, 0.0, 0.0, 0.0, 0.0, 1.0, 0.0, 1.0, 0.0, 1.0, 0.0, 1.0, 0.0, 1.0, 0.0, 1.0, 0.0, 1.0, 0.7903, 1.0, 0.7903, 0.6685, 1.0, 0.8002, 1.0, 0.8002, 1.0, 0.6685, 1.0, 0.502, 0.8871, 0.502, 0.9383, 0.4654, 0.8871, 0.5369, 0.9422, 0.4654, 0.9575, 0.4654, 0.8871, 0.502, 0.9383, 0.394, 1.0, 0.4565, 1.0, 0.4565, 1.0, 0.394, 1.0, 0.0, 0.0, 0.0, 0.0, 0.0, 0.0, 0.0, 0.0, 0.0, 0.0, 0.0, 0.0, 0.9591, 0.8523, 0.9568, 0.9548, 0.8002, 0.9693, 0.6685, 0.9661, 0.5369, 0.9622, 0.5369, 0.8871, 0.5369, 0.7903, 0.5369, 0.0, 0.5369, 0.0, 0.5369, 0.0, 0.5369, 0.0, 0.5369, 0.0, 0.5369, 0.0, 0.5369, 0.0, 0.5369, 0.0, 0.5369, 0.0, 0.5369, 0.0, 0.5369, 0.0, 0.5369, 0.0, 0.6685, 0.0, 0.8002, 0.0, 0.8954, 0.0, 0.9557, 0.0, 0.9552, 0.0, 0.9793, 0.0, 0.9784, 0.0, 0.9637, 0.0, 0.9636, 0.0, 0.9627, 0.0, 0.9625, 0.0, 0.9623, 0.0, 0.9622, 0.0, 0.9608, 0.0, 0.9593, 0.0, 1.0, 1.0, 0.8002, 1.0, 0.8002, 0.9693, 0.9568, 0.9548, 0.04495, 0.8871, 0.4654, 0.8871, 0.4654, 0.9575, 0.394, 0.9534, 0.0467, 0.9422, 0.0, 0.0, 0.0, 0.0, 0.0, 0.0, 0.0, 0.0, 0.0, 0.0, 0.0, 0.0])
me_plane_003.materials.append(mat_material_001)
me_plane_003.materials.append(None)
me_plane_003.update()
me_cylinder = bpy.data.meshes.new('Cylinder')
me_cylinder.from_pydata([(0.0, 1.0, -1.0), (0.1951, 0.9808, -1.0), (0.3827, 0.9239, -1.0), (0.5556, 0.8315, -1.0), (0.7071, 0.7071, -1.0), (0.8315, 0.5556, -1.0), (0.9239, 0.3827, -1.0), (0.7982, 0.3306, 1.0), (0.9808, 0.1951, -1.0), (1.0, 0.0, -1.0), (0.864, 0.0, 1.0), (0.9808, -0.1951, -1.0), (0.9239, -0.3827, -1.0), (0.8315, -0.5556, -1.0), (0.7071, -0.7071, -1.0), (0.5556, -0.8315, -1.0), (0.3827, -0.9239, -1.0), (0.1951, -0.9808, -1.0), (0.0, -1.0, -1.0), (-0.1951, -0.9808, -1.0), (-0.3827, -0.9239, -1.0), (-0.5556, -0.8315, -1.0), (-0.7071, -0.7071, -1.0), (-0.8315, -0.5556, -1.0), (-0.9239, -0.3827, -1.0), (-0.9808, -0.1951, -1.0), (-1.0, 0.0, -1.0), (-0.9808, 0.1951, -1.0), (-0.9239, 0.3827, -1.0), (-0.8315, 0.5556, -1.0), (-0.7071, 0.7071, -1.0), (-0.5556, 0.8315, -1.0), (-0.3827, 0.9239, -1.0), (-0.1951, 0.9808, -1.0), (0.1951, 0.9808, 1.0), (0.0, 1.0, 1.0), (0.3827, 0.9239, 1.0), (0.5556, 0.8315, 1.0), (0.7071, 0.7071, 1.0), (0.8315, 0.5556, 1.0), (0.9239, 0.3827, 1.0), (0.9808, 0.1951, 1.0), (1.0, 0.0, 1.0), (0.9808, -0.1951, 1.0), (0.9239, -0.3827, 1.0), (0.8315, -0.5556, 1.0), (0.7071, -0.7071, 1.0), (0.5556, -0.8315, 1.0), (0.3827, -0.9239, 1.0), (0.1951, -0.9808, 1.0), (0.0, -1.0, 1.0), (-0.1951, -0.9808, 1.0), (-0.3827, -0.9239, 1.0), (-0.5556, -0.8315, 1.0), (-0.7071, -0.7071, 1.0), (-0.8315, -0.5556, 1.0), (-0.9239, -0.3827, 1.0), (-0.9808, -0.1951, 1.0), (-1.0, 0.0, 1.0), (-0.9808, 0.1951, 1.0), (-0.9239, 0.3827, 1.0), (-0.8315, 0.5556, 1.0), (-0.7071, 0.7071, 1.0), (-0.5556, 0.8315, 1.0), (-0.3827, 0.9239, 1.0), (-0.1951, 0.9808, 1.0), (-0.864, 0.0, 1.0), (0.1686, 0.8474, 0.9557), (-5.669e-10, 0.864, 0.9557), (0.3306, 0.7982, 0.9557), (0.48, 0.7184, 0.9557), (0.6109, 0.6109, 0.9557), (0.7184, 0.48, 0.9557), (0.8474, 0.1686, 0.9557), (0.8474, -0.1686, 0.9557), (0.7982, -0.3306, 0.9557), (0.7184, -0.48, 0.9557), (0.6109, -0.6109, 0.9557), (0.48, -0.7184, 0.9557), (0.3306, -0.7982, 0.9557), (0.1686, -0.8474, 0.9557), (-5.669e-10, -0.864, 0.9557), (-0.1686, -0.8474, 0.9557), (-0.3306, -0.7982, 0.9557), (-0.48, -0.7184, 0.9557), (-0.6109, -0.6109, 0.9557), (-0.7184, -0.48, 0.9557), (-0.7982, -0.3306, 0.9557), (-0.8474, -0.1686, 0.9557), (-0.8474, 0.1686, 0.9557), (-0.7982, 0.3306, 0.9557), (-0.7184, 0.48, 0.9557), (-0.6109, 0.6109, 0.9557), (-0.48, 0.7184, 0.9557), (-0.3306, 0.7982, 0.9557), (-0.1686, 0.8474, 0.9557)], [], [(0, 35, 34, 1), (1, 34, 36, 2), (2, 36, 37, 3), (3, 37, 38, 4), (4, 38, 39, 5), (5, 39, 40, 6), (6, 40, 41, 8), (8, 41, 42, 9), (9, 42, 43, 11), (11, 43, 44, 12), (12, 44, 45, 13), (13, 45, 46, 14), (14, 46, 47, 15), (15, 47, 48, 16), (16, 48, 49, 17), (17, 49, 50, 18), (18, 50, 51, 19), (19, 51, 52, 20), (20, 52, 53, 21), (21, 53, 54, 22), (22, 54, 55, 23), (23, 55, 56, 24), (24, 56, 57, 25), (25, 57, 58, 26), (26, 58, 59, 27), (27, 59, 60, 28), (28, 60, 61, 29), (29, 61, 62, 30), (30, 62, 63, 31), (31, 63, 64, 32), (32, 64, 65, 33), (33, 65, 35, 0), (0, 1, 2, 3, 4, 5, 6, 8, 9, 11, 12, 13, 14, 15, 16, 17, 18, 19, 20, 21, 22, 23, 24, 25, 26, 27, 28, 29, 30, 31, 32, 33), (68, 67, 34, 35), (67, 69, 36, 34), (69, 70, 37, 36), (70, 71, 38, 37), (71, 72, 39, 38), (72, 7, 40, 39), (7, 73, 41, 40), (73, 10, 42, 41), (10, 74, 43, 42), (74, 75, 44, 43), (75, 76, 45, 44), (76, 77, 46, 45), (77, 78, 47, 46), (78, 79, 48, 47), (79, 80, 49, 48), (80, 81, 50, 49), (81, 82, 51, 50), (82, 83, 52, 51), (83, 84, 53, 52), (84, 85, 54, 53), (85, 86, 55, 54), (86, 87, 56, 55), (87, 88, 57, 56), (88, 66, 58, 57), (66, 89, 59, 58), (89, 90, 60, 59), (90, 91, 61, 60), (91, 92, 62, 61), (92, 93, 63, 62), (93, 94, 64, 63), (94, 95, 65, 64), (95, 68, 35, 65), (67, 68, 95, 94, 93, 92, 91, 90, 89, 66, 88, 87, 86, 85, 84, 83, 82, 81, 80, 79, 78, 77, 76, 75, 74, 10, 73, 7, 72, 71, 70, 69)])
me_cylinder.polygons.foreach_set('material_index', [1, 1, 1, 1, 1, 1, 1, 1, 1, 1, 1, 1, 1, 1, 1, 1, 1, 1, 1, 1, 1, 1, 1, 1, 1, 1, 1, 1, 1, 1, 1, 1, 1, 1, 1, 1, 1, 1, 1, 1, 1, 1, 1, 1, 1, 1, 1, 1, 1, 1, 1, 1, 1, 1, 1, 1, 1, 1, 1, 1, 1, 1, 1, 1, 1, 1])
_uv = me_cylinder.uv_layers.new(name='UVMap')
_uv.uv.foreach_set('vector', [1.0, 0.5, 1.0, 1.0, 0.9688, 1.0, 0.9688, 0.5, 0.9688, 0.5, 0.9688, 1.0, 0.9375, 1.0, 0.9375, 0.5, 0.9375, 0.5, 0.9375, 1.0, 0.9062, 1.0, 0.9062, 0.5, 0.9062, 0.5, 0.9062, 1.0, 0.875, 1.0, 0.875, 0.5, 0.875, 0.5, 0.875, 1.0, 0.8438, 1.0, 0.8438, 0.5, 0.8438, 0.5, 0.8438, 1.0, 0.8125, 1.0, 0.8125, 0.5, 0.8125, 0.5, 0.8125, 1.0, 0.7812, 1.0, 0.7812, 0.5, 0.7812, 0.5, 0.7812, 1.0, 0.75, 1.0, 0.75, 0.5, 0.75, 0.5, 0.75, 1.0, 0.7188, 1.0, 0.7188, 0.5, 0.7188, 0.5, 0.7188, 1.0, 0.6875, 1.0, 0.6875, 0.5, 0.6875, 0.5, 0.6875, 1.0, 0.6562, 1.0, 0.6562, 0.5, 0.6562, 0.5, 0.6562, 1.0, 0.625, 1.0, 0.625, 0.5, 0.625, 0.5, 0.625, 1.0, 0.5938, 1.0, 0.5938, 0.5, 0.5938, 0.5, 0.5938, 1.0, 0.5625, 1.0, 0.5625, 0.5, 0.5625, 0.5, 0.5625, 1.0, 0.5312, 1.0, 0.5312, 0.5, 0.5312, 0.5, 0.5312, 1.0, 0.5, 1.0, 0.5, 0.5, 0.5, 0.5, 0.5, 1.0, 0.4688, 1.0, 0.4688, 0.5, 0.4688, 0.5, 0.4688, 1.0, 0.4375, 1.0, 0.4375, 0.5, 0.4375, 0.5, 0.4375, 1.0, 0.4062, 1.0, 0.4062, 0.5, 0.4062, 0.5, 0.4062, 1.0, 0.375, 1.0, 0.375, 0.5, 0.375, 0.5, 0.375, 1.0, 0.3438, 1.0, 0.3438, 0.5, 0.3438, 0.5, 0.3438, 1.0, 0.3125, 1.0, 0.3125, 0.5, 0.3125, 0.5, 0.3125, 1.0, 0.2812, 1.0, 0.2812, 0.5, 0.2812, 0.5, 0.2812, 1.0, 0.25, 1.0, 0.25, 0.5, 0.25, 0.5, 0.25, 1.0, 0.2188, 1.0, 0.2188, 0.5, 0.2188, 0.5, 0.2188, 1.0, 0.1875, 1.0, 0.1875, 0.5, 0.1875, 0.5, 0.1875, 1.0, 0.1562, 1.0, 0.1562, 0.5, 0.1562, 0.5, 0.1562, 1.0, 0.125, 1.0, 0.125, 0.5, 0.125, 0.5, 0.125, 1.0, 0.09375, 1.0, 0.09375, 0.5, 0.09375, 0.5, 0.09375, 1.0, 0.0625, 1.0, 0.0625, 0.5, 0.0625, 0.5, 0.0625, 1.0, 0.03125, 1.0, 0.03125, 0.5, 0.03125, 0.5, 0.03125, 1.0, 0.0, 1.0, 0.0, 0.5, 0.75, 0.49, 0.7968, 0.4854, 0.8418, 0.4717, 0.8833, 0.4496, 0.9197, 0.4197, 0.9496, 0.3833, 0.9717, 0.3418, 0.9854, 0.2968, 0.99, 0.25, 0.9854, 0.2032, 0.9717, 0.1582, 0.9496, 0.1167, 0.9197, 0.08029, 0.8833, 0.05045, 0.8418, 0.02827, 0.7968, 0.01461, 0.75, 0.01, 0.7032, 0.01461, 0.6582, 0.02827, 0.6167, 0.05045, 0.5803, 0.08029, 0.5504, 0.1167, 0.5283, 0.1582, 0.5146, 0.2032, 0.51, 0.25, 0.5146, 0.2968, 0.5283, 0.3418, 0.5504, 0.3833, 0.5803, 0.4197, 0.6167, 0.4496, 0.6582, 0.4717, 0.7032, 0.4854, 0.25, 0.4574, 0.2905, 0.4534, 0.2968, 0.4854, 0.25, 0.49, 0.2905, 0.4534, 0.3294, 0.4416, 0.3418, 0.4717, 0.2968, 0.4854, 0.3294, 0.4416, 0.3652, 0.4224, 0.3833, 0.4496, 0.3418, 0.4717, 0.3652, 0.4224, 0.3966, 0.3966, 0.4197, 0.4197, 0.3833, 0.4496, 0.3966, 0.3966, 0.4224, 0.3652, 0.4496, 0.3833, 0.4197, 0.4197, 0.4224, 0.3652, 0.4416, 0.3294, 0.4717, 0.3418, 0.4496, 0.3833, 0.4416, 0.3294, 0.4534, 0.2905, 0.4854, 0.2968, 0.4717, 0.3418, 0.4534, 0.2905, 0.4574, 0.25, 0.49, 0.25, 0.4854, 0.2968, 0.4574, 0.25, 0.4534, 0.2095, 0.4854, 0.2032, 0.49, 0.25, 0.4534, 0.2095, 0.4416, 0.1706, 0.4717, 0.1582, 0.4854, 0.2032, 0.4416, 0.1706, 0.4224, 0.1348, 0.4496, 0.1167, 0.4717, 0.1582, 0.4224, 0.1348, 0.3966, 0.1034, 0.4197, 0.08029, 0.4496, 0.1167, 0.3966, 0.1034, 0.3652, 0.07758, 0.3833, 0.05045, 0.4197, 0.08029, 0.3652, 0.07758, 0.3294, 0.05842, 0.3418, 0.02827, 0.3833, 0.05045, 0.3294, 0.05842, 0.2905, 0.04662, 0.2968, 0.01461, 0.3418, 0.02827, 0.2905, 0.04662, 0.25, 0.04264, 0.25, 0.01, 0.2968, 0.01461, 0.25, 0.04264, 0.2095, 0.04662, 0.2032, 0.01461, 0.25, 0.01, 0.2095, 0.04662, 0.1706, 0.05842, 0.1582, 0.02827, 0.2032, 0.01461, 0.1706, 0.05842, 0.1348, 0.07758, 0.1167, 0.05045, 0.1582, 0.02827, 0.1348, 0.07758, 0.1034, 0.1034, 0.08029, 0.08029, 0.1167, 0.05045, 0.1034, 0.1034, 0.07758, 0.1348, 0.05045, 0.1167, 0.08029, 0.08029, 0.07758, 0.1348, 0.05842, 0.1706, 0.02827, 0.1582, 0.05045, 0.1167, 0.05842, 0.1706, 0.04662, 0.2095, 0.01461, 0.2032, 0.02827, 0.1582, 0.04662, 0.2095, 0.04264, 0.25, 0.01, 0.25, 0.01461, 0.2032, 0.04264, 0.25, 0.04662, 0.2905, 0.01461, 0.2968, 0.01, 0.25, 0.04662, 0.2905, 0.05842, 0.3294, 0.02827, 0.3418, 0.01461, 0.2968, 0.05842, 0.3294, 0.07758, 0.3652, 0.05045, 0.3833, 0.02827, 0.3418, 0.07758, 0.3652, 0.1034, 0.3966, 0.08029, 0.4197, 0.05045, 0.3833, 0.1034, 0.3966, 0.1348, 0.4224, 0.1167, 0.4496, 0.08029, 0.4197, 0.1348, 0.4224, 0.1706, 0.4416, 0.1582, 0.4717, 0.1167, 0.4496, 0.1706, 0.4416, 0.2095, 0.4534, 0.2032, 0.4854, 0.1582, 0.4717, 0.2095, 0.4534, 0.25, 0.4574, 0.25, 0.49, 0.2032, 0.4854, 0.2905, 0.4534, 0.25, 0.4574, 0.2095, 0.4534, 0.1706, 0.4416, 0.1348, 0.4224, 0.1034, 0.3966, 0.07758, 0.3652, 0.05842, 0.3294, 0.04662, 0.2905, 0.04264, 0.25, 0.04662, 0.2095, 0.05842, 0.1706, 0.07758, 0.1348, 0.1034, 0.1034, 0.1348, 0.07758, 0.1706, 0.05842, 0.2095, 0.04662, 0.25, 0.04264, 0.2905, 0.04662, 0.3294, 0.05842, 0.3652, 0.07758, 0.3966, 0.1034, 0.4224, 0.1348, 0.4416, 0.1706, 0.4534, 0.2095, 0.4574, 0.25, 0.4534, 0.2905, 0.4416, 0.3294, 0.4224, 0.3652, 0.3966, 0.3966, 0.3652, 0.4224, 0.3294, 0.4416])
me_cylinder.materials.append(mat_material)
me_cylinder.materials.append(mat_material_002)
me_cylinder.update()
me_icosphere = bpy.data.meshes.new('Icosphere')
me_icosphere.from_pydata([(0.0, 0.0, -1.0), (0.7236, -0.5257, -0.4472), (-0.2764, -0.8506, -0.4472), (-0.8944, 0.0, -0.4472), (-0.2764, 0.8506, -0.4472), (0.7236, 0.5257, -0.4472), (0.2764, -0.8506, 0.4472), (-0.7236, -0.5257, 0.4472), (-0.7236, 0.5257, 0.4472), (0.2764, 0.8506, 0.4472), (0.8944, 0.0, 0.4472), (0.0, 0.0, 1.0), (-0.1625, -0.5, -0.8507), (0.4253, -0.309, -0.8507), (0.2629, -0.809, -0.5257), (0.8506, 0.0, -0.5257), (0.4253, 0.309, -0.8507), (-0.5257, 0.0, -0.8507), (-0.6882, -0.5, -0.5257), (-0.1625, 0.5, -0.8507), (-0.6882, 0.5, -0.5257), (0.2629, 0.809, -0.5257), (0.9511, -0.309, 0.0), (0.9511, 0.309, 0.0), (0.0, -1.0, 0.0), (0.5878, -0.809, 0.0), (-0.9511, -0.309, 0.0), (-0.5878, -0.809, 0.0), (-0.5878, 0.809, 0.0), (-0.9511, 0.309, 0.0), (0.5878, 0.809, 0.0), (0.0, 1.0, 0.0), (0.6882, -0.5, 0.5257), (-0.2629, -0.809, 0.5257), (-0.8506, 0.0, 0.5257), (-0.2629, 0.809, 0.5257), (0.6882, 0.5, 0.5257), (0.1625, -0.5, 0.8507), (0.5257, 0.0, 0.8507), (-0.4253, -0.309, 0.8507), (-0.4253, 0.309, 0.8507), (0.1625, 0.5, 0.8507)], [], [(0, 13, 12), (1, 13, 15), (0, 12, 17), (0, 17, 19), (0, 19, 16), (1, 15, 22), (2, 14, 24), (3, 18, 26), (4, 20, 28), (5, 21, 30), (1, 22, 25), (2, 24, 27), (3, 26, 29), (4, 28, 31), (5, 30, 23), (6, 32, 37), (7, 33, 39), (8, 34, 40), (9, 35, 41), (10, 36, 38), (38, 41, 11), (38, 36, 41), (36, 9, 41), (41, 40, 11), (41, 35, 40), (35, 8, 40), (40, 39, 11), (40, 34, 39), (34, 7, 39), (39, 37, 11), (39, 33, 37), (33, 6, 37), (37, 38, 11), (37, 32, 38), (32, 10, 38), (23, 36, 10), (23, 30, 36), (30, 9, 36), (31, 35, 9), (31, 28, 35), (28, 8, 35), (29, 34, 8), (29, 26, 34), (26, 7, 34), (27, 33, 7), (27, 24, 33), (24, 6, 33), (25, 32, 6), (25, 22, 32), (22, 10, 32), (30, 31, 9), (30, 21, 31), (21, 4, 31), (28, 29, 8), (28, 20, 29), (20, 3, 29), (26, 27, 7), (26, 18, 27), (18, 2, 27), (24, 25, 6), (24, 14, 25), (14, 1, 25), (22, 23, 10), (22, 15, 23), (15, 5, 23), (16, 21, 5), (16, 19, 21), (19, 4, 21), (19, 20, 4), (19, 17, 20), (17, 3, 20), (17, 18, 3), (17, 12, 18), (12, 2, 18), (15, 16, 5), (15, 13, 16), (13, 0, 16), (12, 14, 2), (12, 13, 14), (13, 1, 14)])
_uv = me_icosphere.uv_layers.new(name='UVMap')
_uv.uv.foreach_set('vector', [0.1818, 0.0, 0.2273, 0.07873, 0.1364, 0.07873, 0.2727, 0.1575, 0.3182, 0.07873, 0.3636, 0.1575, 0.9091, 0.0, 0.9545, 0.07873, 0.8636, 0.07873, 0.7273, 0.0, 0.7727, 0.07873, 0.6818, 0.07873, 0.5455, 0.0, 0.5909, 0.07873, 0.5, 0.07873, 0.2727, 0.1575, 0.3636, 0.1575, 0.3182, 0.2362, 0.09091, 0.1575, 0.1818, 0.1575, 0.1364, 0.2362, 0.8182, 0.1575, 0.9091, 0.1575, 0.8636, 0.2362, 0.6364, 0.1575, 0.7273, 0.1575, 0.6818, 0.2362, 0.4545, 0.1575, 0.5455, 0.1575, 0.5, 0.2362, 0.2727, 0.1575, 0.3182, 0.2362, 0.2273, 0.2362, 0.09091, 0.1575, 0.1364, 0.2362, 0.04546, 0.2362, 0.8182, 0.1575, 0.8636, 0.2362, 0.7727, 0.2362, 0.6364, 0.1575, 0.6818, 0.2362, 0.5909, 0.2362, 0.4545, 0.1575, 0.5, 0.2362, 0.4091, 0.2362, 0.1818, 0.3149, 0.2727, 0.3149, 0.2273, 0.3937, 0.0, 0.3149, 0.09091, 0.3149, 0.04546, 0.3937, 0.7273, 0.3149, 0.8182, 0.3149, 0.7727, 0.3937, 0.5455, 0.3149, 0.6364, 0.3149, 0.5909, 0.3937, 0.3636, 0.3149, 0.4545, 0.3149, 0.4091, 0.3937, 0.4091, 0.3937, 0.5, 0.3937, 0.4545, 0.4724, 0.4091, 0.3937, 0.4545, 0.3149, 0.5, 0.3937, 0.4545, 0.3149, 0.5455, 0.3149, 0.5, 0.3937, 0.5909, 0.3937, 0.6818, 0.3937, 0.6364, 0.4724, 0.5909, 0.3937, 0.6364, 0.3149, 0.6818, 0.3937, 0.6364, 0.3149, 0.7273, 0.3149, 0.6818, 0.3937, 0.7727, 0.3937, 0.8636, 0.3937, 0.8182, 0.4724, 0.7727, 0.3937, 0.8182, 0.3149, 0.8636, 0.3937, 0.8182, 0.3149, 0.9091, 0.3149, 0.8636, 0.3937, 0.04546, 0.3937, 0.1364, 0.3937, 0.09091, 0.4724, 0.04546, 0.3937, 0.09091, 0.3149, 0.1364, 0.3937, 0.09091, 0.3149, 0.1818, 0.3149, 0.1364, 0.3937, 0.2273, 0.3937, 0.3182, 0.3937, 0.2727, 0.4724, 0.2273, 0.3937, 0.2727, 0.3149, 0.3182, 0.3937, 0.2727, 0.3149, 0.3636, 0.3149, 0.3182, 0.3937, 0.4091, 0.2362, 0.4545, 0.3149, 0.3636, 0.3149, 0.4091, 0.2362, 0.5, 0.2362, 0.4545, 0.3149, 0.5, 0.2362, 0.5455, 0.3149, 0.4545, 0.3149, 0.5909, 0.2362, 0.6364, 0.3149, 0.5455, 0.3149, 0.5909, 0.2362, 0.6818, 0.2362, 0.6364, 0.3149, 0.6818, 0.2362, 0.7273, 0.3149, 0.6364, 0.3149, 0.7727, 0.2362, 0.8182, 0.3149, 0.7273, 0.3149, 0.7727, 0.2362, 0.8636, 0.2362, 0.8182, 0.3149, 0.8636, 0.2362, 0.9091, 0.3149, 0.8182, 0.3149, 0.04546, 0.2362, 0.09091, 0.3149, 0.0, 0.3149, 0.04546, 0.2362, 0.1364, 0.2362, 0.09091, 0.3149, 0.1364, 0.2362, 0.1818, 0.3149, 0.09091, 0.3149, 0.2273, 0.2362, 0.2727, 0.3149, 0.1818, 0.3149, 0.2273, 0.2362, 0.3182, 0.2362, 0.2727, 0.3149, 0.3182, 0.2362, 0.3636, 0.3149, 0.2727, 0.3149, 0.5, 0.2362, 0.5909, 0.2362, 0.5455, 0.3149, 0.5, 0.2362, 0.5455, 0.1575, 0.5909, 0.2362, 0.5455, 0.1575, 0.6364, 0.1575, 0.5909, 0.2362, 0.6818, 0.2362, 0.7727, 0.2362, 0.7273, 0.3149, 0.6818, 0.2362, 0.7273, 0.1575, 0.7727, 0.2362, 0.7273, 0.1575, 0.8182, 0.1575, 0.7727, 0.2362, 0.8636, 0.2362, 0.9545, 0.2362, 0.9091, 0.3149, 0.8636, 0.2362, 0.9091, 0.1575, 0.9545, 0.2362, 0.9091, 0.1575, 1.0, 0.1575, 0.9545, 0.2362, 0.1364, 0.2362, 0.2273, 0.2362, 0.1818, 0.3149, 0.1364, 0.2362, 0.1818, 0.1575, 0.2273, 0.2362, 0.1818, 0.1575, 0.2727, 0.1575, 0.2273, 0.2362, 0.3182, 0.2362, 0.4091, 0.2362, 0.3636, 0.3149, 0.3182, 0.2362, 0.3636, 0.1575, 0.4091, 0.2362, 0.3636, 0.1575, 0.4545, 0.1575, 0.4091, 0.2362, 0.5, 0.07873, 0.5455, 0.1575, 0.4545, 0.1575, 0.5, 0.07873, 0.5909, 0.07873, 0.5455, 0.1575, 0.5909, 0.07873, 0.6364, 0.1575, 0.5455, 0.1575, 0.6818, 0.07873, 0.7273, 0.1575, 0.6364, 0.1575, 0.6818, 0.07873, 0.7727, 0.07873, 0.7273, 0.1575, 0.7727, 0.07873, 0.8182, 0.1575, 0.7273, 0.1575, 0.8636, 0.07873, 0.9091, 0.1575, 0.8182, 0.1575, 0.8636, 0.07873, 0.9545, 0.07873, 0.9091, 0.1575, 0.9545, 0.07873, 1.0, 0.1575, 0.9091, 0.1575, 0.3636, 0.1575, 0.4091, 0.07873, 0.4545, 0.1575, 0.3636, 0.1575, 0.3182, 0.07873, 0.4091, 0.07873, 0.3182, 0.07873, 0.3636, 0.0, 0.4091, 0.07873, 0.1364, 0.07873, 0.1818, 0.1575, 0.09091, 0.1575, 0.1364, 0.07873, 0.2273, 0.07873, 0.1818, 0.1575, 0.2273, 0.07873, 0.2727, 0.1575, 0.1818, 0.1575])
me_icosphere.update()

# ---- objects
ob_plane_001 = bpy.data.objects.new('Plane.001', me_plane_003)
ob_cylinder = bpy.data.objects.new('Cylinder', me_cylinder)
ob_icosphere = bpy.data.objects.new('Icosphere', me_icosphere)

# ---- transforms, parenting, visibility, modifiers, constraints
ob_plane_001.location = (0.0, 0.0, 6.05)
ob_plane_001.rotation_euler = (0.0, -1.571, 0.0)
ob_plane_001.scale = (0.6939, 1.0, 1.0)
_m = ob_plane_001.modifiers.new('Mirror', 'MIRROR')
_m.use_axis = (False, False, True)
ob_cylinder.location = (0.0, 0.7646, 6.22)
ob_cylinder.rotation_euler = (-1.571, -0.0, 0.0)
ob_cylinder.scale = (0.3981, 0.3981, 0.3981)
ob_icosphere.location = (0.0, 0.0, 0.0)

# ---- collection membership
col_collection.objects.link(ob_plane_001)
col_collection.objects.link(ob_cylinder)
col_gltf_not_exported.objects.link(ob_icosphere)

# ---- scene / render settings (as saved in the file)
scene.frame_start = 1; scene.frame_end = 250; scene.frame_set(1)
scene.render.engine = 'BLENDER_EEVEE_NEXT'
bpy.context.view_layer.update()

# ---- added for rendering (the .blend has no active camera and no usable light): camera, sun
cam_auto = bpy.data.cameras.new('AutoCamera')
cam_auto.lens = 50.0
cam_auto.sensor_width = 36.0
cam_auto.clip_end = 1000.0
ob_auto_camera = bpy.data.objects.new('AutoCamera', cam_auto)
scene.collection.objects.link(ob_auto_camera)
ob_auto_camera.location = (11.1054, -16.5429, 11.8762)
ob_auto_camera.rotation_euler = (1.09748, -7.21219e-08, 0.694738)
scene.camera = ob_auto_camera
light_auto_sun = bpy.data.lights.new('AutoSun', 'SUN')
light_auto_sun.energy = 3.0
light_auto_sun.angle = 0.0523599
ob_auto_sun = bpy.data.objects.new('AutoSun', light_auto_sun)
scene.collection.objects.link(ob_auto_sun)
ob_auto_sun.rotation_euler = (0.872665, 0.174533, 0.523599)
bpy.context.view_layer.update()
